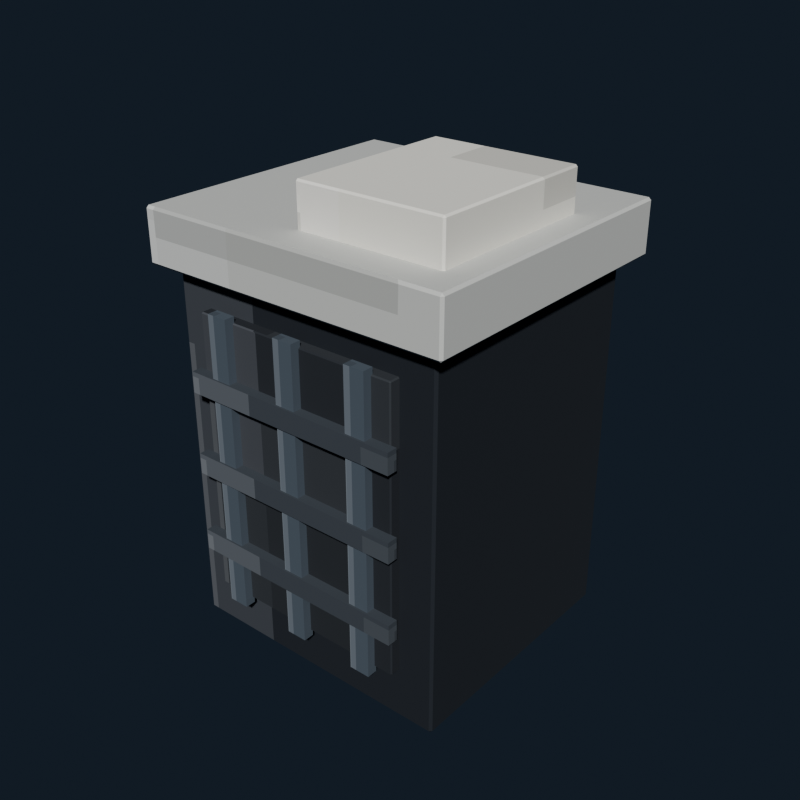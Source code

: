 # Source: laundry_hamper_charcoal.blend  (saved by Blender 5.2.44; exported with 4.5.12 LTS)
import bpy
from mathutils import Matrix  # noqa: F401  (used for matrix-valued properties, if any)

bpy.ops.wm.read_factory_settings(use_empty=True)
scene = bpy.context.scene
scene.name = 'Scene'

# ---- collections
col_collection = bpy.data.collections.new('Collection'); scene.collection.children.link(col_collection)

# ---- images (referenced by path relative to the original .blend; pixels are not part of the script)
import os
ASSET_DIR = os.environ.get("B2B_ASSET_DIR", "")  # directory of the original .blend (textures are referenced by path, not embedded)
HERE = os.path.dirname(os.path.abspath(__file__))  # packed textures are extracted next to this script under _unpacked/

def load_image(name, relpath, width, height, colorspace="sRGB"):
    """Load a texture the original file referenced (path relative to the .blend, or extracted next to this script)."""
    p = next((c for c in (os.path.join(HERE, relpath), os.path.join(ASSET_DIR, relpath)) if relpath and os.path.exists(c)), "")
    if p:
        img = bpy.data.images.load(p, check_existing=True)
        img.name = name
    else:  # same state as the original file: an image datablock whose file is absent (Cycles renders it pink)
        img = bpy.data.images.new(name, width, height)
        img.source = "FILE"
        img.filepath = "//" + (relpath or name)
    img.colorspace_settings.name = colorspace
    return img
img_laundry_hamper_charcoal_pixel_atlas = load_image('laundry_hamper_charcoal_pixel_atlas', '_unpacked/laundry_hamper_charcoal_pixel_atlas.d8dcd81f.png', 144, 16, 'sRGB')

# ---- materials (node trees are filled in below, after node groups)
mat_laundry_hamper_charcoal_pixel_paint = bpy.data.materials.new('Laundry Hamper Charcoal pixel paint')

# ---- material node trees
mat_laundry_hamper_charcoal_pixel_paint.use_nodes = True; mat_laundry_hamper_charcoal_pixel_paint.node_tree.nodes.clear()
_N = mat_laundry_hamper_charcoal_pixel_paint.node_tree.nodes; _L = mat_laundry_hamper_charcoal_pixel_paint.node_tree.links
n0 = _N.new('ShaderNodeBsdfPrincipled'); n0.name = 'Principled BSDF'; n0.location = (-200, 100)
n0.inputs[2].default_value = 0.84
n0.inputs[10].default_value = 0.005
n1 = _N.new('ShaderNodeOutputMaterial'); n1.name = 'Material Output'; n1.location = (200, 100)
n2 = _N.new('ShaderNodeTexImage'); n2.name = 'Image Texture'; n2.location = (0, 0)
n2.image = img_laundry_hamper_charcoal_pixel_atlas
n2.interpolation = 'Closest'
_L.new(n0.outputs[0], n1.inputs[0])
_L.new(n2.outputs[0], n0.inputs[0])
n1.is_active_output = True

# ---- world
world_world = bpy.data.worlds.new('World'); scene.world = world_world
world_world.use_nodes = True; world_world.node_tree.nodes.clear()
_N = world_world.node_tree.nodes; _L = world_world.node_tree.links
n0 = _N.new('ShaderNodeOutputWorld'); n0.name = 'World Output'; n0.location = (200, 100)
n1 = _N.new('ShaderNodeBackground'); n1.name = 'Background'; n1.location = (-200, 100)
n1.inputs[0].default_value = (0.04314, 0.06275, 0.09412, 1.0)
n1.inputs[1].default_value = 0.36
_L.new(n1.outputs[0], n0.inputs[0])
n0.is_active_output = True
world_world.color = (0.05088, 0.05088, 0.05088)
world_world.sun_shadow_jitter_overblur = 0.0

# ---- meshes
me_cube = bpy.data.meshes.new('Cube')
me_cube.from_pydata([(-0.236, -0.216, -0.32), (-0.236, -0.22, -0.316), (-0.24, -0.216, -0.316), (-0.236, -0.22, 0.316), (-0.236, -0.216, 0.32), (-0.24, -0.216, 0.316), (-0.236, 0.216, -0.32), (-0.24, 0.216, -0.316), (-0.236, 0.22, -0.316), (-0.236, 0.216, 0.32), (-0.236, 0.22, 0.316), (-0.24, 0.216, 0.316), (0.236, -0.216, -0.32), (0.24, -0.216, -0.316), (0.236, -0.22, -0.316), (0.236, -0.216, 0.32), (0.236, -0.22, 0.316), (0.24, -0.216, 0.316), (0.236, 0.216, -0.32), (0.236, 0.22, -0.316), (0.24, 0.216, -0.316), (0.236, 0.216, 0.32), (0.24, 0.216, 0.316), (0.236, 0.22, 0.316)], [], [(0, 1, 2), (3, 4, 5), (6, 7, 8), (9, 10, 11), (12, 13, 14), (15, 16, 17), (18, 19, 20), (21, 22, 23), (6, 0, 2, 7), (1, 3, 5, 2), (4, 9, 11, 5), (10, 8, 7, 11), (18, 6, 8, 19), (9, 21, 23, 10), (22, 20, 19, 23), (12, 18, 20, 13), (21, 15, 17, 22), (16, 14, 13, 17), (0, 12, 14, 1), (15, 4, 3, 16), (6, 18, 12, 0), (2, 5, 11, 7), (14, 16, 3, 1), (21, 9, 4, 15), (8, 10, 23, 19), (20, 22, 17, 13)])
_uv = me_cube.uv_layers.new(name='UVMap')
_uv.uv.foreach_set('vector', [0.4631, 0.7205, 0.4631, 0.7225, 0.4629, 0.7205, 0.5122, 0.9431, 0.5124, 0.9431, 0.5122, 0.945, 0.4631, 0.502, 0.4629, 0.502, 0.4631, 0.5, 0.5124, 0.2781, 0.5122, 0.2794, 0.5122, 0.276, 0.4874, 0.7205, 0.4878, 0.7205, 0.4876, 0.7234, 0.5125, 0.7224, 0.5122, 0.7244, 0.5122, 0.721, 0.4874, 0.502, 0.4876, 0.4991, 0.4878, 0.502, 0.5125, 0.5011, 0.5122, 0.502, 0.5122, 0.4986, 0.4631, 0.502, 0.4631, 0.7205, 0.4629, 0.7205, 0.4629, 0.502, 0.4878, 0.055, 0.5122, 0.055, 0.5122, 0.05702, 0.4878, 0.05702, 0.5124, 0.05702, 0.5124, 0.2781, 0.5122, 0.276, 0.5122, 0.05702, 0.5122, 0.2794, 0.4878, 0.2794, 0.4878, 0.2755, 0.5122, 0.276, 0.4874, 0.502, 0.4631, 0.502, 0.4631, 0.5, 0.4876, 0.4991, 0.5124, 0.2781, 0.5125, 0.5011, 0.5122, 0.4986, 0.5122, 0.2794, 0.5122, 0.502, 0.4878, 0.502, 0.4876, 0.4991, 0.5122, 0.4986, 0.4874, 0.7205, 0.4874, 0.502, 0.4878, 0.502, 0.4878, 0.7205, 0.5125, 0.5011, 0.5125, 0.7224, 0.5122, 0.721, 0.5122, 0.502, 0.5122, 0.7244, 0.4876, 0.7234, 0.4878, 0.7205, 0.5122, 0.721, 0.4631, 0.7205, 0.4874, 0.7205, 0.4876, 0.7234, 0.4631, 0.7225, 0.5125, 0.7224, 0.5124, 0.9431, 0.5122, 0.9431, 0.5122, 0.7244, 0.4631, 0.502, 0.4874, 0.502, 0.4874, 0.7205, 0.4631, 0.7205, 0.4878, 0.05702, 0.5122, 0.05702, 0.5122, 0.276, 0.4878, 0.2755, 0.4876, 0.7234, 0.5122, 0.7244, 0.5122, 0.9431, 0.4878, 0.9431, 0.5125, 0.5011, 0.5369, 0.502, 0.5369, 0.7205, 0.5125, 0.7224, 0.4878, 0.2794, 0.5122, 0.2794, 0.5122, 0.4986, 0.4876, 0.4991, 0.4878, 0.502, 0.5122, 0.502, 0.5122, 0.721, 0.4878, 0.7205])
me_cube.materials.append(mat_laundry_hamper_charcoal_pixel_paint)
me_cube.update()
me_cube_001 = bpy.data.meshes.new('Cube.001')
me_cube_001.from_pydata([(-0.178, -0.0105, -0.24), (-0.178, -0.0125, -0.238), (-0.18, -0.0105, -0.238), (-0.178, -0.0125, 0.238), (-0.178, -0.0105, 0.24), (-0.18, -0.0105, 0.238), (-0.178, 0.0105, -0.24), (-0.18, 0.0105, -0.238), (-0.178, 0.0125, -0.238), (-0.178, 0.0105, 0.24), (-0.178, 0.0125, 0.238), (-0.18, 0.0105, 0.238), (0.178, -0.0105, -0.24), (0.18, -0.0105, -0.238), (0.178, -0.0125, -0.238), (0.178, -0.0105, 0.24), (0.178, -0.0125, 0.238), (0.18, -0.0105, 0.238), (0.178, 0.0105, -0.24), (0.178, 0.0125, -0.238), (0.18, 0.0105, -0.238), (0.178, 0.0105, 0.24), (0.18, 0.0105, 0.238), (0.178, 0.0125, 0.238)], [], [(0, 1, 2), (3, 4, 5), (6, 7, 8), (9, 10, 11), (12, 13, 14), (15, 16, 17), (18, 19, 20), (21, 22, 23), (6, 0, 2, 7), (1, 3, 5, 2), (4, 9, 11, 5), (10, 8, 7, 11), (18, 6, 8, 19), (9, 21, 23, 10), (22, 20, 19, 23), (12, 18, 20, 13), (21, 15, 17, 22), (16, 14, 13, 17), (0, 12, 14, 1), (15, 4, 3, 16), (6, 18, 12, 0), (2, 5, 11, 7), (14, 16, 3, 1), (21, 9, 4, 15), (8, 10, 23, 19), (20, 22, 17, 13)])
_uv = me_cube_001.uv_layers.new(name='UVMap')
_uv.uv.foreach_set('vector', [0.2408, 0.7047, 0.2408, 0.7225, 0.2407, 0.7047, 0.29, 0.9438, 0.2901, 0.9438, 0.29, 0.945, 0.2408, 0.5178, 0.2407, 0.5178, 0.2408, 0.5, 0.2901, 0.2724, 0.29, 0.2787, 0.29, 0.2641, 0.2653, 0.7047, 0.2655, 0.7047, 0.2654, 0.7231, 0.2902, 0.7142, 0.29, 0.7237, 0.29, 0.7092, 0.2653, 0.5178, 0.2654, 0.4994, 0.2655, 0.5178, 0.2902, 0.513, 0.29, 0.5178, 0.29, 0.4991, 0.2408, 0.5178, 0.2408, 0.7047, 0.2407, 0.7047, 0.2407, 0.5178, 0.2655, 0.055, 0.29, 0.055, 0.29, 0.0728, 0.2655, 0.0728, 0.2901, 0.0728, 0.2901, 0.2724, 0.29, 0.2641, 0.29, 0.0728, 0.29, 0.2787, 0.2655, 0.2787, 0.2655, 0.2597, 0.29, 0.2641, 0.2653, 0.5178, 0.2408, 0.5178, 0.2408, 0.5, 0.2654, 0.4994, 0.2901, 0.2724, 0.2902, 0.513, 0.29, 0.4991, 0.29, 0.2787, 0.29, 0.5178, 0.2655, 0.5178, 0.2654, 0.4994, 0.29, 0.4991, 0.2653, 0.7047, 0.2653, 0.5178, 0.2655, 0.5178, 0.2655, 0.7047, 0.2902, 0.513, 0.2902, 0.7142, 0.29, 0.7092, 0.29, 0.5178, 0.29, 0.7237, 0.2654, 0.7231, 0.2655, 0.7047, 0.29, 0.7092, 0.2408, 0.7047, 0.2653, 0.7047, 0.2654, 0.7231, 0.2408, 0.7225, 0.2902, 0.7142, 0.2901, 0.9438, 0.29, 0.9438, 0.29, 0.7237, 0.2408, 0.5178, 0.2653, 0.5178, 0.2653, 0.7047, 0.2408, 0.7047, 0.2655, 0.0728, 0.29, 0.0728, 0.29, 0.2641, 0.2655, 0.2597, 0.2654, 0.7231, 0.29, 0.7237, 0.29, 0.9438, 0.2655, 0.9438, 0.2902, 0.513, 0.3147, 0.5178, 0.3147, 0.7047, 0.2902, 0.7142, 0.2655, 0.2787, 0.29, 0.2787, 0.29, 0.4991, 0.2654, 0.4994, 0.2655, 0.5178, 0.29, 0.5178, 0.29, 0.7092, 0.2655, 0.7047])
me_cube_001.materials.append(mat_laundry_hamper_charcoal_pixel_paint)
me_cube_001.update()
me_cube_002 = bpy.data.meshes.new('Cube.002')
me_cube_002.from_pydata([(-0.0175, -0.009, -0.25), (-0.0175, -0.009, 0.25), (-0.0175, 0.009, -0.25), (-0.0175, 0.009, 0.25), (0.0175, -0.009, -0.25), (0.0175, -0.009, 0.25), (0.0175, 0.009, -0.25), (0.0175, 0.009, 0.25)], [], [(0, 1, 3, 2), (2, 3, 7, 6), (6, 7, 5, 4), (4, 5, 1, 0), (2, 6, 4, 0), (7, 3, 1, 5)])
_uv = me_cube_002.uv_layers.new(name='UVMap')
_uv.uv.foreach_set('vector', [0.5987, 0.055, 0.6235, 0.055, 0.6235, 0.2775, 0.5987, 0.2775, 0.5987, 0.2775, 0.6235, 0.2775, 0.6235, 0.5, 0.5987, 0.5, 0.5987, 0.5, 0.6235, 0.5, 0.6235, 0.7225, 0.5987, 0.7225, 0.5987, 0.7225, 0.6235, 0.7225, 0.6235, 0.945, 0.5987, 0.945, 0.574, 0.5, 0.5987, 0.5, 0.5987, 0.7225, 0.574, 0.7225, 0.6235, 0.5, 0.6482, 0.5, 0.6482, 0.7225, 0.6235, 0.7225])
me_cube_002.materials.append(mat_laundry_hamper_charcoal_pixel_paint)
me_cube_002.update()
me_cube_003 = bpy.data.meshes.new('Cube.003')
me_cube_003.from_pydata([(-0.0175, -0.009, -0.25), (-0.0175, -0.009, 0.25), (-0.0175, 0.009, -0.25), (-0.0175, 0.009, 0.25), (0.0175, -0.009, -0.25), (0.0175, -0.009, 0.25), (0.0175, 0.009, -0.25), (0.0175, 0.009, 0.25)], [], [(0, 1, 3, 2), (2, 3, 7, 6), (6, 7, 5, 4), (4, 5, 1, 0), (2, 6, 4, 0), (7, 3, 1, 5)])
_uv = me_cube_003.uv_layers.new(name='UVMap')
_uv.uv.foreach_set('vector', [0.5987, 0.055, 0.6235, 0.055, 0.6235, 0.2775, 0.5987, 0.2775, 0.5987, 0.2775, 0.6235, 0.2775, 0.6235, 0.5, 0.5987, 0.5, 0.5987, 0.5, 0.6235, 0.5, 0.6235, 0.7225, 0.5987, 0.7225, 0.5987, 0.7225, 0.6235, 0.7225, 0.6235, 0.945, 0.5987, 0.945, 0.574, 0.5, 0.5987, 0.5, 0.5987, 0.7225, 0.574, 0.7225, 0.6235, 0.5, 0.6482, 0.5, 0.6482, 0.7225, 0.6235, 0.7225])
me_cube_003.materials.append(mat_laundry_hamper_charcoal_pixel_paint)
me_cube_003.update()
me_cube_004 = bpy.data.meshes.new('Cube.004')
me_cube_004.from_pydata([(-0.0175, -0.009, -0.25), (-0.0175, -0.009, 0.25), (-0.0175, 0.009, -0.25), (-0.0175, 0.009, 0.25), (0.0175, -0.009, -0.25), (0.0175, -0.009, 0.25), (0.0175, 0.009, -0.25), (0.0175, 0.009, 0.25)], [], [(0, 1, 3, 2), (2, 3, 7, 6), (6, 7, 5, 4), (4, 5, 1, 0), (2, 6, 4, 0), (7, 3, 1, 5)])
_uv = me_cube_004.uv_layers.new(name='UVMap')
_uv.uv.foreach_set('vector', [0.5987, 0.055, 0.6235, 0.055, 0.6235, 0.2775, 0.5987, 0.2775, 0.5987, 0.2775, 0.6235, 0.2775, 0.6235, 0.5, 0.5987, 0.5, 0.5987, 0.5, 0.6235, 0.5, 0.6235, 0.7225, 0.5987, 0.7225, 0.5987, 0.7225, 0.6235, 0.7225, 0.6235, 0.945, 0.5987, 0.945, 0.574, 0.5, 0.5987, 0.5, 0.5987, 0.7225, 0.574, 0.7225, 0.6235, 0.5, 0.6482, 0.5, 0.6482, 0.7225, 0.6235, 0.7225])
me_cube_004.materials.append(mat_laundry_hamper_charcoal_pixel_paint)
me_cube_004.update()
me_cube_005 = bpy.data.meshes.new('Cube.005')
me_cube_005.from_pydata([(-0.19, -0.009, -0.0175), (-0.19, -0.009, 0.0175), (-0.19, 0.009, -0.0175), (-0.19, 0.009, 0.0175), (0.19, -0.009, -0.0175), (0.19, -0.009, 0.0175), (0.19, 0.009, -0.0175), (0.19, 0.009, 0.0175)], [], [(0, 1, 3, 2), (2, 3, 7, 6), (6, 7, 5, 4), (4, 5, 1, 0), (2, 6, 4, 0), (7, 3, 1, 5)])
_uv = me_cube_005.uv_layers.new(name='UVMap')
_uv.uv.foreach_set('vector', [0.3765, 0.055, 0.4013, 0.055, 0.4013, 0.2775, 0.3765, 0.2775, 0.3765, 0.2775, 0.4013, 0.2775, 0.4013, 0.5, 0.3765, 0.5, 0.3765, 0.5, 0.4013, 0.5, 0.4013, 0.7225, 0.3765, 0.7225, 0.3765, 0.7225, 0.4013, 0.7225, 0.4013, 0.945, 0.3765, 0.945, 0.3518, 0.5, 0.3765, 0.5, 0.3765, 0.7225, 0.3518, 0.7225, 0.4013, 0.5, 0.426, 0.5, 0.426, 0.7225, 0.4013, 0.7225])
me_cube_005.materials.append(mat_laundry_hamper_charcoal_pixel_paint)
me_cube_005.update()
me_cube_006 = bpy.data.meshes.new('Cube.006')
me_cube_006.from_pydata([(-0.19, -0.009, -0.0175), (-0.19, -0.009, 0.0175), (-0.19, 0.009, -0.0175), (-0.19, 0.009, 0.0175), (0.19, -0.009, -0.0175), (0.19, -0.009, 0.0175), (0.19, 0.009, -0.0175), (0.19, 0.009, 0.0175)], [], [(0, 1, 3, 2), (2, 3, 7, 6), (6, 7, 5, 4), (4, 5, 1, 0), (2, 6, 4, 0), (7, 3, 1, 5)])
_uv = me_cube_006.uv_layers.new(name='UVMap')
_uv.uv.foreach_set('vector', [0.3765, 0.055, 0.4013, 0.055, 0.4013, 0.2775, 0.3765, 0.2775, 0.3765, 0.2775, 0.4013, 0.2775, 0.4013, 0.5, 0.3765, 0.5, 0.3765, 0.5, 0.4013, 0.5, 0.4013, 0.7225, 0.3765, 0.7225, 0.3765, 0.7225, 0.4013, 0.7225, 0.4013, 0.945, 0.3765, 0.945, 0.3518, 0.5, 0.3765, 0.5, 0.3765, 0.7225, 0.3518, 0.7225, 0.4013, 0.5, 0.426, 0.5, 0.426, 0.7225, 0.4013, 0.7225])
me_cube_006.materials.append(mat_laundry_hamper_charcoal_pixel_paint)
me_cube_006.update()
me_cube_007 = bpy.data.meshes.new('Cube.007')
me_cube_007.from_pydata([(-0.19, -0.009, -0.0175), (-0.19, -0.009, 0.0175), (-0.19, 0.009, -0.0175), (-0.19, 0.009, 0.0175), (0.19, -0.009, -0.0175), (0.19, -0.009, 0.0175), (0.19, 0.009, -0.0175), (0.19, 0.009, 0.0175)], [], [(0, 1, 3, 2), (2, 3, 7, 6), (6, 7, 5, 4), (4, 5, 1, 0), (2, 6, 4, 0), (7, 3, 1, 5)])
_uv = me_cube_007.uv_layers.new(name='UVMap')
_uv.uv.foreach_set('vector', [0.3765, 0.055, 0.4013, 0.055, 0.4013, 0.2775, 0.3765, 0.2775, 0.3765, 0.2775, 0.4013, 0.2775, 0.4013, 0.5, 0.3765, 0.5, 0.3765, 0.5, 0.4013, 0.5, 0.4013, 0.7225, 0.3765, 0.7225, 0.3765, 0.7225, 0.4013, 0.7225, 0.4013, 0.945, 0.3765, 0.945, 0.3518, 0.5, 0.3765, 0.5, 0.3765, 0.7225, 0.3518, 0.7225, 0.4013, 0.5, 0.426, 0.5, 0.426, 0.7225, 0.4013, 0.7225])
me_cube_007.materials.append(mat_laundry_hamper_charcoal_pixel_paint)
me_cube_007.update()
me_cube_008 = bpy.data.meshes.new('Cube.008')
me_cube_008.from_pydata([(-0.266, -0.246, -0.045), (-0.266, -0.25, -0.041), (-0.27, -0.246, -0.041), (-0.266, -0.25, 0.041), (-0.266, -0.246, 0.045), (-0.27, -0.246, 0.041), (-0.266, 0.246, -0.045), (-0.27, 0.246, -0.041), (-0.266, 0.25, -0.041), (-0.266, 0.246, 0.045), (-0.266, 0.25, 0.041), (-0.27, 0.246, 0.041), (0.266, -0.246, -0.045), (0.27, -0.246, -0.041), (0.266, -0.25, -0.041), (0.266, -0.246, 0.045), (0.266, -0.25, 0.041), (0.27, -0.246, 0.041), (0.266, 0.246, -0.045), (0.266, 0.25, -0.041), (0.27, 0.246, -0.041), (0.266, 0.246, 0.045), (0.27, 0.246, 0.041), (0.266, 0.25, 0.041)], [], [(0, 1, 2), (3, 4, 5), (6, 7, 8), (9, 10, 11), (12, 13, 14), (15, 16, 17), (18, 19, 20), (21, 22, 23), (6, 0, 2, 7), (1, 3, 5, 2), (4, 9, 11, 5), (10, 8, 7, 11), (18, 6, 8, 19), (9, 21, 23, 10), (22, 20, 19, 23), (12, 18, 20, 13), (21, 15, 17, 22), (16, 14, 13, 17), (0, 12, 14, 1), (15, 4, 3, 16), (6, 18, 12, 0), (2, 5, 11, 7), (14, 16, 3, 1), (21, 9, 4, 15), (8, 10, 23, 19), (20, 22, 17, 13)])
_uv = me_cube_008.uv_layers.new(name='UVMap')
_uv.uv.foreach_set('vector', [0.6853, 0.7207, 0.6853, 0.7225, 0.6851, 0.7207, 0.7335, 0.9434, 0.7346, 0.9434, 0.7335, 0.945, 0.6853, 0.5018, 0.6851, 0.5018, 0.6853, 0.5, 0.7346, 0.278, 0.7335, 0.2791, 0.7335, 0.2762, 0.7097, 0.7207, 0.7107, 0.7207, 0.7103, 0.7233, 0.7347, 0.7224, 0.7335, 0.7241, 0.7335, 0.7212, 0.7097, 0.5018, 0.7103, 0.4992, 0.7107, 0.5018, 0.7347, 0.5009, 0.7335, 0.5018, 0.7335, 0.4988, 0.6853, 0.5018, 0.6853, 0.7207, 0.6851, 0.7207, 0.6851, 0.5018, 0.711, 0.055, 0.7335, 0.055, 0.7335, 0.05678, 0.711, 0.05678, 0.7346, 0.05678, 0.7346, 0.278, 0.7335, 0.2762, 0.7335, 0.05678, 0.7335, 0.2791, 0.711, 0.2791, 0.711, 0.2757, 0.7335, 0.2762, 0.7097, 0.5018, 0.6853, 0.5018, 0.6853, 0.5, 0.7103, 0.4992, 0.7346, 0.278, 0.7347, 0.5009, 0.7335, 0.4988, 0.7335, 0.2791, 0.7335, 0.5018, 0.7107, 0.5018, 0.7103, 0.4992, 0.7335, 0.4988, 0.7097, 0.7207, 0.7097, 0.5018, 0.7107, 0.5018, 0.7107, 0.7207, 0.7347, 0.5009, 0.7347, 0.7224, 0.7335, 0.7212, 0.7335, 0.5018, 0.7335, 0.7241, 0.7103, 0.7233, 0.7107, 0.7207, 0.7335, 0.7212, 0.6853, 0.7207, 0.7097, 0.7207, 0.7103, 0.7233, 0.6853, 0.7225, 0.7347, 0.7224, 0.7346, 0.9434, 0.7335, 0.9434, 0.7335, 0.7241, 0.6853, 0.5018, 0.7097, 0.5018, 0.7097, 0.7207, 0.6853, 0.7207, 0.711, 0.05678, 0.7335, 0.05678, 0.7335, 0.2762, 0.711, 0.2757, 0.7103, 0.7233, 0.7335, 0.7241, 0.7335, 0.9434, 0.711, 0.9434, 0.7347, 0.5009, 0.7591, 0.5018, 0.7591, 0.7207, 0.7347, 0.7224, 0.711, 0.2791, 0.7335, 0.2791, 0.7335, 0.4988, 0.7103, 0.4992, 0.7107, 0.5018, 0.7335, 0.5018, 0.7335, 0.7212, 0.7107, 0.7207])
me_cube_008.materials.append(mat_laundry_hamper_charcoal_pixel_paint)
me_cube_008.update()
me_cube_009 = bpy.data.meshes.new('Cube.009')
me_cube_009.from_pydata([(-0.122, -0.147, -0.045), (-0.122, -0.15, -0.042), (-0.125, -0.147, -0.042), (-0.122, -0.15, 0.042), (-0.122, -0.147, 0.045), (-0.125, -0.147, 0.042), (-0.122, 0.147, -0.045), (-0.125, 0.147, -0.042), (-0.122, 0.15, -0.042), (-0.122, 0.147, 0.045), (-0.122, 0.15, 0.042), (-0.125, 0.147, 0.042), (0.122, -0.147, -0.045), (0.125, -0.147, -0.042), (0.122, -0.15, -0.042), (0.122, -0.147, 0.045), (0.122, -0.15, 0.042), (0.125, -0.147, 0.042), (0.122, 0.147, -0.045), (0.122, 0.15, -0.042), (0.125, 0.147, -0.042), (0.122, 0.147, 0.045), (0.125, 0.147, 0.042), (0.122, 0.15, 0.042)], [], [(0, 1, 2), (3, 4, 5), (6, 7, 8), (9, 10, 11), (12, 13, 14), (15, 16, 17), (18, 19, 20), (21, 22, 23), (6, 0, 2, 7), (1, 3, 5, 2), (4, 9, 11, 5), (10, 8, 7, 11), (18, 6, 8, 19), (9, 21, 23, 10), (22, 20, 19, 23), (12, 18, 20, 13), (21, 15, 17, 22), (16, 14, 13, 17), (0, 12, 14, 1), (15, 4, 3, 16), (6, 18, 12, 0), (2, 5, 11, 7), (14, 16, 3, 1), (21, 9, 4, 15), (8, 10, 23, 19), (20, 22, 17, 13)])
_uv = me_cube_009.uv_layers.new(name='UVMap')
_uv.uv.foreach_set('vector', [0.7965, 0.7203, 0.7965, 0.7225, 0.7962, 0.7203, 0.8449, 0.9423, 0.8457, 0.9423, 0.8449, 0.945, 0.7965, 0.5022, 0.7962, 0.5022, 0.7965, 0.5, 0.8457, 0.2785, 0.8449, 0.2802, 0.8449, 0.2758, 0.8207, 0.7203, 0.8216, 0.7203, 0.8212, 0.7238, 0.8458, 0.7227, 0.8449, 0.7252, 0.8449, 0.7208, 0.8207, 0.5022, 0.8212, 0.4987, 0.8216, 0.5022, 0.8458, 0.501, 0.8449, 0.5022, 0.8449, 0.498, 0.7965, 0.5022, 0.7965, 0.7203, 0.7962, 0.7203, 0.7962, 0.5022, 0.8218, 0.055, 0.8449, 0.055, 0.8449, 0.05723, 0.8218, 0.05723, 0.8457, 0.05723, 0.8457, 0.2785, 0.8449, 0.2758, 0.8449, 0.05723, 0.8449, 0.2802, 0.8218, 0.2802, 0.8218, 0.2753, 0.8449, 0.2758, 0.8207, 0.5022, 0.7965, 0.5022, 0.7965, 0.5, 0.8212, 0.4987, 0.8457, 0.2785, 0.8458, 0.501, 0.8449, 0.498, 0.8449, 0.2802, 0.8449, 0.5022, 0.8216, 0.5022, 0.8212, 0.4987, 0.8449, 0.498, 0.8207, 0.7203, 0.8207, 0.5022, 0.8216, 0.5022, 0.8216, 0.7203, 0.8458, 0.501, 0.8458, 0.7227, 0.8449, 0.7208, 0.8449, 0.5022, 0.8449, 0.7252, 0.8212, 0.7238, 0.8216, 0.7203, 0.8449, 0.7208, 0.7965, 0.7203, 0.8207, 0.7203, 0.8212, 0.7238, 0.7965, 0.7225, 0.8458, 0.7227, 0.8457, 0.9423, 0.8449, 0.9423, 0.8449, 0.7252, 0.7965, 0.5022, 0.8207, 0.5022, 0.8207, 0.7203, 0.7965, 0.7203, 0.8218, 0.05723, 0.8449, 0.05723, 0.8449, 0.2758, 0.8218, 0.2753, 0.8212, 0.7238, 0.8449, 0.7252, 0.8449, 0.9423, 0.8218, 0.9423, 0.8458, 0.501, 0.8701, 0.5022, 0.8701, 0.7203, 0.8458, 0.7227, 0.8218, 0.2802, 0.8449, 0.2802, 0.8449, 0.498, 0.8212, 0.4987, 0.8216, 0.5022, 0.8449, 0.5022, 0.8449, 0.7208, 0.8216, 0.7203])
me_cube_009.materials.append(mat_laundry_hamper_charcoal_pixel_paint)
me_cube_009.update()

# ---- objects
ob_hamperbody = bpy.data.objects.new('HamperBody', me_cube)
ob_hamperinset = bpy.data.objects.new('HamperInset', me_cube_001)
ob_hamperweavev__0_13 = bpy.data.objects.new('HamperWeaveV_-0.13', me_cube_002)
ob_hamperweavev_0_0 = bpy.data.objects.new('HamperWeaveV_0.0', me_cube_003)
ob_hamperweavev_0_13 = bpy.data.objects.new('HamperWeaveV_0.13', me_cube_004)
ob_hamperweaveh_0_2 = bpy.data.objects.new('HamperWeaveH_0.2', me_cube_005)
ob_hamperweaveh_0_34 = bpy.data.objects.new('HamperWeaveH_0.34', me_cube_006)
ob_hamperweaveh_0_48 = bpy.data.objects.new('HamperWeaveH_0.48', me_cube_007)
ob_hamperrim = bpy.data.objects.new('HamperRim', me_cube_008)
ob_foldedcloth = bpy.data.objects.new('FoldedCloth', me_cube_009)

# ---- transforms, parenting, visibility, modifiers, constraints
ob_hamperbody.location = (0.0, 0.0, 0.34)
ob_hamperinset.location = (0.0, -0.226, 0.35)
ob_hamperweavev__0_13.location = (-0.13, -0.244, 0.35)
ob_hamperweavev_0_0.location = (0.0, -0.244, 0.35)
ob_hamperweavev_0_13.location = (0.13, -0.244, 0.35)
ob_hamperweaveh_0_2.location = (0.0, -0.247, 0.2)
ob_hamperweaveh_0_34.location = (0.0, -0.247, 0.34)
ob_hamperweaveh_0_48.location = (0.0, -0.247, 0.48)
ob_hamperrim.location = (0.0, 0.0, 0.69)
ob_foldedcloth.location = (0.1, -0.04, 0.76)

# ---- collection membership
col_collection.objects.link(ob_hamperbody)
col_collection.objects.link(ob_hamperinset)
col_collection.objects.link(ob_hamperweavev__0_13)
col_collection.objects.link(ob_hamperweavev_0_0)
col_collection.objects.link(ob_hamperweavev_0_13)
col_collection.objects.link(ob_hamperweaveh_0_2)
col_collection.objects.link(ob_hamperweaveh_0_34)
col_collection.objects.link(ob_hamperweaveh_0_48)
col_collection.objects.link(ob_hamperrim)
col_collection.objects.link(ob_foldedcloth)

# ---- scene / render settings (as saved in the file)
scene.frame_start = 1; scene.frame_end = 250; scene.frame_set(1)
scene.render.engine = 'BLENDER_EEVEE_NEXT'
scene.render.resolution_x = 640
scene.render.resolution_y = 640
scene.render.bake_bias = 0.0
scene.render.bake_samples = 0
scene.render.compositor_device = 'GPU'
scene.eevee.use_volume_custom_range = False
scene.eevee.fast_gi_thickness_near = 0.1
scene.eevee.fast_gi_thickness_far = 0.0
scene.eevee.ray_tracing_options.screen_trace_thickness = 0.1
scene.view_settings.look = 'AgX - Medium High Contrast'
bpy.context.view_layer.update()

# ---- added for rendering (the .blend has no active camera and no usable light): camera, sun
cam_auto = bpy.data.cameras.new('AutoCamera')
cam_auto.lens = 50.0
cam_auto.sensor_width = 36.0
cam_auto.clip_end = 1000.0
ob_auto_camera = bpy.data.objects.new('AutoCamera', cam_auto)
scene.collection.objects.link(ob_auto_camera)
ob_auto_camera.location = (0.998154, -1.20079, 1.21102)
ob_auto_camera.rotation_euler = (1.09748, -7.21219e-08, 0.694738)
scene.camera = ob_auto_camera
light_auto_sun = bpy.data.lights.new('AutoSun', 'SUN')
light_auto_sun.energy = 3.0
light_auto_sun.angle = 0.0523599
ob_auto_sun = bpy.data.objects.new('AutoSun', light_auto_sun)
scene.collection.objects.link(ob_auto_sun)
ob_auto_sun.rotation_euler = (0.872665, 0.174533, 0.523599)
bpy.context.view_layer.update()

